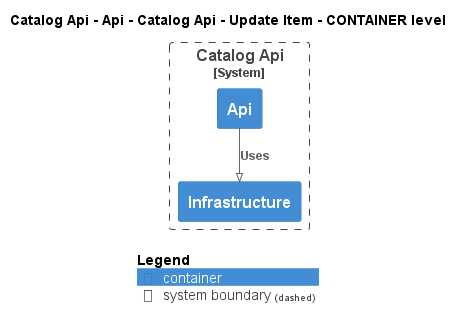

The diagram above was rendered by PlantUML. Its source (embedded in the PNG):
@startuml
!pragma layout smetana
!include ..\..\..\..\..\..\..\..\.c4s\C4_Container.puml

AddElementTag("state:new", $bgColor=green, $fontColor=#ffffff, $borderColor=green, $shadowing="False")
AddElementTag("state:changed", $bgColor=orange, $fontColor=#ffffff, $borderColor=orange, $shadowing="False")
AddElementTag("state:removed", $bgColor=red, $fontColor=#ffffff, $borderColor=red, $shadowing="False")

AddRelTag("state:new", $textColor=green, $lineColor=green)
AddRelTag("state:changed", $textColor=orange, $lineColor=orange)
AddRelTag("state:removed", $textColor=red, $lineColor=red)

SHOW_PERSON_PORTRAIT()
LAYOUT_TOP_DOWN()

skinparam linetype polyline

title Catalog Api - Api - Catalog Api - Update Item - CONTAINER level


System_Boundary(dotnet.eShop.Architecture.SoftwareSystems.CatalogApi, "Catalog Api") {
    Container(dotnet.eShop.Architecture.SoftwareSystems.CatalogApi.Containers.Api, "Api", "", "")
    Container(dotnet.eShop.Architecture.SoftwareSystems.CatalogApi.Containers.Infrastructure, "Infrastructure", "", "")
}

Rel(dotnet.eShop.Architecture.SoftwareSystems.CatalogApi.Containers.Api, dotnet.eShop.Architecture.SoftwareSystems.CatalogApi.Containers.Infrastructure, "Uses")


SHOW_LEGEND()
@enduml